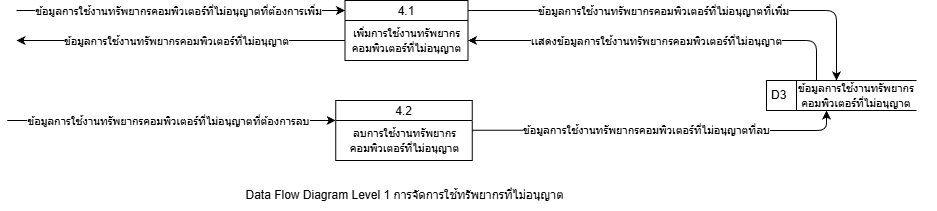

The diagram above was exported from draw.io. Its source (the exported page's mxGraphModel, read from the mxfile embedded in the PNG):
<mxGraphModel dx="-635" dy="614" grid="1" gridSize="10" guides="1" tooltips="1" connect="1" arrows="1" fold="1" page="1" pageScale="1" pageWidth="850" pageHeight="1100" math="0" shadow="0">
  <root>
    <mxCell id="0" />
    <mxCell id="1" parent="0" />
    <mxCell id="2" value="4.2" style="swimlane;fontStyle=0;childLayout=stackLayout;horizontal=1;startSize=20;fillColor=#ffffff;horizontalStack=0;resizeParent=1;resizeParentMax=0;resizeLast=0;collapsible=0;marginBottom=0;swimlaneFillColor=#ffffff;" vertex="1" parent="1">
      <mxGeometry x="2679.25" y="980" width="136.5" height="60" as="geometry" />
    </mxCell>
    <mxCell id="3" value="&lt;span style=&quot;color: rgb(0, 0, 0); font-size: 11px; background-color: rgb(255, 255, 255);&quot;&gt;ลบการใช้งานทรัพยากร&lt;/span&gt;&lt;div&gt;&lt;span style=&quot;color: rgb(0, 0, 0); font-size: 11px; background-color: rgb(255, 255, 255);&quot;&gt;คอมพิวเตอร์ที่ไม่อนุญาต&lt;/span&gt;&lt;/div&gt;" style="text;html=1;align=center;verticalAlign=middle;resizable=0;points=[];autosize=1;strokeColor=none;fillColor=none;" vertex="1" parent="2">
      <mxGeometry y="20" width="136.5" height="40" as="geometry" />
    </mxCell>
    <mxCell id="4" value="" style="endArrow=classic;html=1;" edge="1" parent="1">
      <mxGeometry width="50" height="50" relative="1" as="geometry">
        <mxPoint x="2360" y="890" as="sourcePoint" />
        <mxPoint x="2688.5" y="890" as="targetPoint" />
      </mxGeometry>
    </mxCell>
    <mxCell id="5" value="ข้อมูล&lt;span style=&quot;scrollbar-color: rgb(226, 226, 226) rgb(251, 251, 251); background-color: rgb(255, 255, 255); color: rgb(0, 0, 0);&quot;&gt;การใช้งานทรัพยากรคอมพิวเตอร์ที่ไม่อนุญาต&lt;/span&gt;ที่ต้องการเพิ่ม" style="edgeLabel;html=1;align=center;verticalAlign=middle;resizable=0;points=[];" vertex="1" connectable="0" parent="4">
      <mxGeometry x="-0.4061" y="1" relative="1" as="geometry">
        <mxPoint x="63" y="1" as="offset" />
      </mxGeometry>
    </mxCell>
    <mxCell id="6" value="" style="endArrow=classic;html=1;" edge="1" parent="1">
      <mxGeometry width="50" height="50" relative="1" as="geometry">
        <mxPoint x="2688.5" y="920" as="sourcePoint" />
        <mxPoint x="2360" y="920" as="targetPoint" />
      </mxGeometry>
    </mxCell>
    <mxCell id="7" value="&lt;span style=&quot;color: rgb(0, 0, 0);&quot;&gt;ข้อมูล&lt;/span&gt;&lt;span style=&quot;scrollbar-color: rgb(226, 226, 226) rgb(251, 251, 251); background-color: rgb(255, 255, 255); color: rgb(0, 0, 0);&quot;&gt;การใช้งานทรัพยากรคอมพิวเตอร์ที่ไม่อนุญาต&lt;/span&gt;" style="edgeLabel;html=1;align=center;verticalAlign=middle;resizable=0;points=[];" vertex="1" connectable="0" parent="6">
      <mxGeometry x="-0.2212" y="-1" relative="1" as="geometry">
        <mxPoint x="-41" y="1" as="offset" />
      </mxGeometry>
    </mxCell>
    <mxCell id="8" value="4.1" style="swimlane;fontStyle=0;childLayout=stackLayout;horizontal=1;startSize=20;fillColor=#ffffff;horizontalStack=0;resizeParent=1;resizeParentMax=0;resizeLast=0;collapsible=0;marginBottom=0;swimlaneFillColor=#ffffff;" vertex="1" parent="1">
      <mxGeometry x="2688.5" y="880" width="123" height="60" as="geometry" />
    </mxCell>
    <mxCell id="9" value="&lt;span style=&quot;scrollbar-color: rgb(226, 226, 226) rgb(251, 251, 251); font-size: 11px; background-color: rgb(255, 255, 255); color: rgb(0, 0, 0);&quot;&gt;เพิ่มการใช้งานทรัพยากร&lt;/span&gt;&lt;div style=&quot;color: rgb(63, 63, 63); scrollbar-color: rgb(226, 226, 226) rgb(251, 251, 251);&quot;&gt;&lt;span style=&quot;scrollbar-color: rgb(226, 226, 226) rgb(251, 251, 251); font-size: 11px; background-color: rgb(255, 255, 255); color: rgb(0, 0, 0);&quot;&gt;คอมพิวเตอร์ที่ไม่อนุญาต&lt;/span&gt;&lt;/div&gt;" style="text;html=1;align=center;verticalAlign=middle;resizable=0;points=[];autosize=1;strokeColor=none;fillColor=none;" vertex="1" parent="8">
      <mxGeometry y="20" width="123" height="40" as="geometry" />
    </mxCell>
    <mxCell id="10" value="" style="endArrow=classic;html=1;" edge="1" parent="1">
      <mxGeometry width="50" height="50" relative="1" as="geometry">
        <mxPoint x="2811.5" y="890.04" as="sourcePoint" />
        <mxPoint x="3180" y="960" as="targetPoint" />
        <Array as="points">
          <mxPoint x="3180" y="890" />
        </Array>
      </mxGeometry>
    </mxCell>
    <mxCell id="11" value="ข้อมูลการใช้งานทรัพยากรคอมพิวเตอร์ที่ไม่อนุญาตที่เพิ่ม" style="edgeLabel;html=1;align=center;verticalAlign=middle;resizable=0;points=[];" vertex="1" connectable="0" parent="10">
      <mxGeometry x="-0.4061" y="1" relative="1" as="geometry">
        <mxPoint x="65" y="1" as="offset" />
      </mxGeometry>
    </mxCell>
    <mxCell id="12" value="" style="endArrow=classic;html=1;" edge="1" parent="1">
      <mxGeometry width="50" height="50" relative="1" as="geometry">
        <mxPoint x="3160" y="960" as="sourcePoint" />
        <mxPoint x="2811.5" y="920" as="targetPoint" />
        <Array as="points">
          <mxPoint x="3160" y="920" />
        </Array>
      </mxGeometry>
    </mxCell>
    <mxCell id="13" value="เเสดงข้อมูล&lt;span style=&quot;color: rgb(0, 0, 0);&quot;&gt;การใช้งานทรัพยากรคอมพิวเตอร์ที่ไม่อนุญาต&lt;/span&gt;" style="edgeLabel;html=1;align=center;verticalAlign=middle;resizable=0;points=[];" vertex="1" connectable="0" parent="12">
      <mxGeometry x="-0.2212" y="-1" relative="1" as="geometry">
        <mxPoint x="-50" y="1" as="offset" />
      </mxGeometry>
    </mxCell>
    <mxCell id="14" value="" style="group" vertex="1" connectable="0" parent="1">
      <mxGeometry x="3110" y="960" width="170" height="35" as="geometry" />
    </mxCell>
    <mxCell id="15" value="D3" style="html=1;dashed=0;whiteSpace=wrap;shape=mxgraph.dfd.dataStoreID;align=left;spacingLeft=3;points=[[0,0],[0.5,0],[1,0],[0,0.5],[1,0.5],[0,1],[0.5,1],[1,1]];" vertex="1" parent="14">
      <mxGeometry width="150" height="30" as="geometry" />
    </mxCell>
    <mxCell id="16" value="&lt;span style=&quot;scrollbar-color: rgb(226, 226, 226) rgb(251, 251, 251); text-align: center; font-size: 11px; background-color: rgb(255, 255, 255); color: rgb(0, 0, 0);&quot;&gt;ข้อมูลการใช้งานทรัพยากร&lt;/span&gt;&lt;div style=&quot;color: rgb(63, 63, 63); scrollbar-color: rgb(226, 226, 226) rgb(251, 251, 251); text-align: center;&quot;&gt;&lt;span style=&quot;scrollbar-color: rgb(226, 226, 226) rgb(251, 251, 251); font-size: 11px; background-color: rgb(255, 255, 255); color: rgb(0, 0, 0);&quot;&gt;คอมพิวเตอร์ที่ไม่อนุญาต&lt;/span&gt;&lt;/div&gt;" style="text;html=1;align=left;verticalAlign=middle;resizable=0;points=[];autosize=1;strokeColor=none;fillColor=none;" vertex="1" parent="14">
      <mxGeometry x="30" y="-5" width="140" height="40" as="geometry" />
    </mxCell>
    <mxCell id="17" value="" style="endArrow=classic;html=1;" edge="1" parent="1">
      <mxGeometry width="50" height="50" relative="1" as="geometry">
        <mxPoint x="2350.75" y="1000" as="sourcePoint" />
        <mxPoint x="2679.25" y="1000" as="targetPoint" />
      </mxGeometry>
    </mxCell>
    <mxCell id="18" value="ข้อมูล&lt;span style=&quot;scrollbar-color: rgb(226, 226, 226) rgb(251, 251, 251); background-color: rgb(255, 255, 255); color: rgb(0, 0, 0);&quot;&gt;การใช้งานทรัพยากรคอมพิวเตอร์ที่ไม่อนุญาต&lt;/span&gt;ที่ต้องการลบ" style="edgeLabel;html=1;align=center;verticalAlign=middle;resizable=0;points=[];" vertex="1" connectable="0" parent="17">
      <mxGeometry x="-0.4061" y="1" relative="1" as="geometry">
        <mxPoint x="63" y="1" as="offset" />
      </mxGeometry>
    </mxCell>
    <mxCell id="19" value="" style="endArrow=classic;html=1;" edge="1" parent="1">
      <mxGeometry width="50" height="50" relative="1" as="geometry">
        <mxPoint x="2815.75" y="1009.7" as="sourcePoint" />
        <mxPoint x="3170" y="990" as="targetPoint" />
        <Array as="points">
          <mxPoint x="3170" y="1010" />
        </Array>
      </mxGeometry>
    </mxCell>
    <mxCell id="20" value="ข้อมูล&lt;span style=&quot;scrollbar-color: rgb(226, 226, 226) rgb(251, 251, 251); background-color: rgb(255, 255, 255); color: rgb(0, 0, 0);&quot;&gt;การใช้งานทรัพยากรคอมพิวเตอร์ที่ไม่อนุญาต&lt;/span&gt;ที่ลบ" style="edgeLabel;html=1;align=center;verticalAlign=middle;resizable=0;points=[];" vertex="1" connectable="0" parent="19">
      <mxGeometry x="-0.4061" y="1" relative="1" as="geometry">
        <mxPoint x="63" y="1" as="offset" />
      </mxGeometry>
    </mxCell>
    <mxCell id="21" value="Data Flow Diagram Level 1 การจัดการใช้ทรัพยากรที่ไม่อนุญาต" style="text;html=1;align=center;verticalAlign=middle;resizable=0;points=[];autosize=1;strokeColor=none;fillColor=none;" vertex="1" parent="1">
      <mxGeometry x="2577.5" y="1060" width="340" height="30" as="geometry" />
    </mxCell>
  </root>
</mxGraphModel>